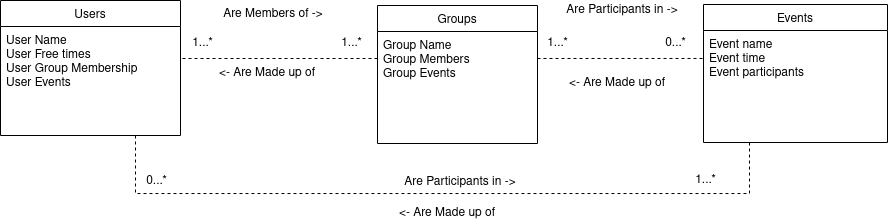

The diagram above was exported from draw.io. Its source (the exported page's mxGraphModel, read from the mxfile embedded in the PNG):
<mxGraphModel dx="1323" dy="281" grid="1" gridSize="10" guides="1" tooltips="1" connect="1" arrows="1" fold="1" page="1" pageScale="1" pageWidth="827" pageHeight="1169" math="0" shadow="0">
  <root>
    <mxCell id="WIyWlLk6GJQsqaUBKTNV-0" />
    <mxCell id="WIyWlLk6GJQsqaUBKTNV-1" parent="WIyWlLk6GJQsqaUBKTNV-0" />
    <mxCell id="zkfFHV4jXpPFQw0GAbJ--13" value="Groups" style="swimlane;fontStyle=0;align=center;verticalAlign=top;childLayout=stackLayout;horizontal=1;startSize=26;horizontalStack=0;resizeParent=1;resizeLast=0;collapsible=1;marginBottom=0;rounded=0;shadow=0;strokeWidth=1;" parent="WIyWlLk6GJQsqaUBKTNV-1" vertex="1">
      <mxGeometry x="331" y="122" width="160" height="138" as="geometry">
        <mxRectangle x="330" y="361" width="170" height="26" as="alternateBounds" />
      </mxGeometry>
    </mxCell>
    <mxCell id="zkfFHV4jXpPFQw0GAbJ--14" value="Group Name&#10;Group Members&#10;Group Events" style="text;align=left;verticalAlign=top;spacingLeft=4;spacingRight=4;overflow=hidden;rotatable=0;points=[[0,0.5],[1,0.5]];portConstraint=eastwest;" parent="zkfFHV4jXpPFQw0GAbJ--13" vertex="1">
      <mxGeometry y="26" width="160" height="54" as="geometry" />
    </mxCell>
    <mxCell id="6YfShloXusxjmQQqh11t-9" value="Events" style="swimlane;fontStyle=0;align=center;verticalAlign=top;childLayout=stackLayout;horizontal=1;startSize=26;horizontalStack=0;resizeParent=1;resizeLast=0;collapsible=1;marginBottom=0;rounded=0;shadow=0;strokeWidth=1;" parent="WIyWlLk6GJQsqaUBKTNV-1" vertex="1">
      <mxGeometry x="657" y="121" width="184" height="138" as="geometry">
        <mxRectangle x="506" y="360" width="160" height="26" as="alternateBounds" />
      </mxGeometry>
    </mxCell>
    <mxCell id="6YfShloXusxjmQQqh11t-11" value="Event name&#10;Event time&#10;Event participants" style="text;align=left;verticalAlign=top;spacingLeft=4;spacingRight=4;overflow=hidden;rotatable=0;points=[[0,0.5],[1,0.5]];portConstraint=eastwest;rounded=0;shadow=0;html=0;" parent="6YfShloXusxjmQQqh11t-9" vertex="1">
      <mxGeometry y="26" width="184" height="74" as="geometry" />
    </mxCell>
    <mxCell id="znuQ8s1nNV2w6VVQnvj8-0" style="edgeStyle=orthogonalEdgeStyle;rounded=0;orthogonalLoop=1;jettySize=auto;html=1;exitX=0;exitY=0.5;exitDx=0;exitDy=0;entryX=1;entryY=0.75;entryDx=0;entryDy=0;strokeColor=none;jumpStyle=gap;" parent="WIyWlLk6GJQsqaUBKTNV-1" target="zkfFHV4jXpPFQw0GAbJ--13" edge="1">
      <mxGeometry relative="1" as="geometry">
        <mxPoint x="532" y="193.9999999999999" as="sourcePoint" />
      </mxGeometry>
    </mxCell>
    <mxCell id="74vK8s_VcjE_HwoQbuWW-2" style="edgeStyle=orthogonalEdgeStyle;rounded=0;orthogonalLoop=1;jettySize=auto;html=1;exitX=0.75;exitY=1;exitDx=0;exitDy=0;entryX=0.25;entryY=1;entryDx=0;entryDy=0;dashed=1;endArrow=none;endFill=0;" parent="WIyWlLk6GJQsqaUBKTNV-1" source="zkfFHV4jXpPFQw0GAbJ--0" target="6YfShloXusxjmQQqh11t-9" edge="1">
      <mxGeometry relative="1" as="geometry">
        <Array as="points">
          <mxPoint x="89" y="310" />
          <mxPoint x="703" y="310" />
        </Array>
      </mxGeometry>
    </mxCell>
    <mxCell id="zkfFHV4jXpPFQw0GAbJ--0" value="Users" style="swimlane;fontStyle=0;align=center;verticalAlign=top;childLayout=stackLayout;horizontal=1;startSize=26;horizontalStack=0;resizeParent=1;resizeLast=0;collapsible=1;marginBottom=0;rounded=0;shadow=0;strokeWidth=1;" parent="WIyWlLk6GJQsqaUBKTNV-1" vertex="1">
      <mxGeometry x="-46" y="117" width="180" height="135" as="geometry">
        <mxRectangle x="230" y="140" width="160" height="26" as="alternateBounds" />
      </mxGeometry>
    </mxCell>
    <mxCell id="zkfFHV4jXpPFQw0GAbJ--1" value="User Name&#10;User Free times&#10;User Group Membership&#10;User Events" style="text;align=left;verticalAlign=top;spacingLeft=4;spacingRight=4;overflow=hidden;rotatable=0;points=[[0,0.5],[1,0.5]];portConstraint=eastwest;" parent="zkfFHV4jXpPFQw0GAbJ--0" vertex="1">
      <mxGeometry y="26" width="180" height="64" as="geometry" />
    </mxCell>
    <mxCell id="74vK8s_VcjE_HwoQbuWW-1" style="edgeStyle=orthogonalEdgeStyle;rounded=0;orthogonalLoop=1;jettySize=auto;html=1;exitX=1;exitY=0.5;exitDx=0;exitDy=0;entryX=0.011;entryY=0.378;entryDx=0;entryDy=0;entryPerimeter=0;dashed=1;endArrow=none;endFill=0;" parent="WIyWlLk6GJQsqaUBKTNV-1" source="zkfFHV4jXpPFQw0GAbJ--14" target="6YfShloXusxjmQQqh11t-11" edge="1">
      <mxGeometry relative="1" as="geometry" />
    </mxCell>
    <mxCell id="74vK8s_VcjE_HwoQbuWW-3" style="edgeStyle=orthogonalEdgeStyle;rounded=0;orthogonalLoop=1;jettySize=auto;html=1;entryX=1;entryY=0.5;entryDx=0;entryDy=0;dashed=1;endArrow=none;endFill=0;" parent="WIyWlLk6GJQsqaUBKTNV-1" source="zkfFHV4jXpPFQw0GAbJ--14" target="zkfFHV4jXpPFQw0GAbJ--1" edge="1">
      <mxGeometry relative="1" as="geometry" />
    </mxCell>
    <mxCell id="cZhfhAr30bLf26kJbdi1-0" value="Are Participants in -&amp;gt;" style="text;html=1;strokeColor=none;fillColor=none;align=center;verticalAlign=middle;whiteSpace=wrap;rounded=0;" parent="WIyWlLk6GJQsqaUBKTNV-1" vertex="1">
      <mxGeometry x="501" y="117" width="150" height="20" as="geometry" />
    </mxCell>
    <mxCell id="cZhfhAr30bLf26kJbdi1-1" value="&lt;div&gt;1...*&lt;/div&gt;" style="text;html=1;strokeColor=none;fillColor=none;align=center;verticalAlign=middle;whiteSpace=wrap;rounded=0;" parent="WIyWlLk6GJQsqaUBKTNV-1" vertex="1">
      <mxGeometry x="141" y="155" width="31" height="10" as="geometry" />
    </mxCell>
    <mxCell id="cZhfhAr30bLf26kJbdi1-2" value="&amp;lt;- Are Made up of" style="text;html=1;strokeColor=none;fillColor=none;align=center;verticalAlign=middle;whiteSpace=wrap;rounded=0;" parent="WIyWlLk6GJQsqaUBKTNV-1" vertex="1">
      <mxGeometry x="141" y="180" width="160" height="20" as="geometry" />
    </mxCell>
    <mxCell id="OofLrSfocSg9RlWRe7U5-0" value="Are Participants in -&amp;gt;" style="text;html=1;strokeColor=none;fillColor=none;align=center;verticalAlign=middle;whiteSpace=wrap;rounded=0;" parent="WIyWlLk6GJQsqaUBKTNV-1" vertex="1">
      <mxGeometry x="344" y="289" width="140" height="20" as="geometry" />
    </mxCell>
    <mxCell id="jWda9_dUmJ27XiqfTQU7-0" value="&amp;lt;- Are Made up of" style="text;html=1;strokeColor=none;fillColor=none;align=center;verticalAlign=middle;whiteSpace=wrap;rounded=0;" parent="WIyWlLk6GJQsqaUBKTNV-1" vertex="1">
      <mxGeometry x="491" y="190" width="160" height="20" as="geometry" />
    </mxCell>
    <mxCell id="jWda9_dUmJ27XiqfTQU7-1" value="&amp;lt;- Are Made up of" style="text;html=1;strokeColor=none;fillColor=none;align=center;verticalAlign=middle;whiteSpace=wrap;rounded=0;" parent="WIyWlLk6GJQsqaUBKTNV-1" vertex="1">
      <mxGeometry x="321" y="320" width="160" height="20" as="geometry" />
    </mxCell>
    <mxCell id="eH9T-OZI8kpuNutW6GHl-0" value="Are Members of -&amp;gt;" style="text;html=1;strokeColor=none;fillColor=none;align=center;verticalAlign=middle;whiteSpace=wrap;rounded=0;" vertex="1" parent="WIyWlLk6GJQsqaUBKTNV-1">
      <mxGeometry x="172" y="121" width="110" height="20" as="geometry" />
    </mxCell>
    <mxCell id="eH9T-OZI8kpuNutW6GHl-1" value="&lt;div&gt;1...*&lt;/div&gt;" style="text;html=1;strokeColor=none;fillColor=none;align=center;verticalAlign=middle;whiteSpace=wrap;rounded=0;" vertex="1" parent="WIyWlLk6GJQsqaUBKTNV-1">
      <mxGeometry x="290" y="155" width="31" height="10" as="geometry" />
    </mxCell>
    <mxCell id="eH9T-OZI8kpuNutW6GHl-2" value="&lt;div&gt;1...*&lt;/div&gt;" style="text;html=1;strokeColor=none;fillColor=none;align=center;verticalAlign=middle;whiteSpace=wrap;rounded=0;" vertex="1" parent="WIyWlLk6GJQsqaUBKTNV-1">
      <mxGeometry x="496" y="155" width="31" height="10" as="geometry" />
    </mxCell>
    <mxCell id="eH9T-OZI8kpuNutW6GHl-3" value="&lt;div&gt;0...*&lt;/div&gt;" style="text;html=1;strokeColor=none;fillColor=none;align=center;verticalAlign=middle;whiteSpace=wrap;rounded=0;" vertex="1" parent="WIyWlLk6GJQsqaUBKTNV-1">
      <mxGeometry x="614" y="155" width="31" height="10" as="geometry" />
    </mxCell>
    <mxCell id="eH9T-OZI8kpuNutW6GHl-4" value="&lt;div&gt;0...*&lt;/div&gt;" style="text;html=1;strokeColor=none;fillColor=none;align=center;verticalAlign=middle;whiteSpace=wrap;rounded=0;" vertex="1" parent="WIyWlLk6GJQsqaUBKTNV-1">
      <mxGeometry x="95" y="293" width="31" height="10" as="geometry" />
    </mxCell>
    <mxCell id="eH9T-OZI8kpuNutW6GHl-5" value="&lt;div&gt;1...*&lt;/div&gt;" style="text;html=1;strokeColor=none;fillColor=none;align=center;verticalAlign=middle;whiteSpace=wrap;rounded=0;" vertex="1" parent="WIyWlLk6GJQsqaUBKTNV-1">
      <mxGeometry x="644" y="292" width="31" height="10" as="geometry" />
    </mxCell>
  </root>
</mxGraphModel>